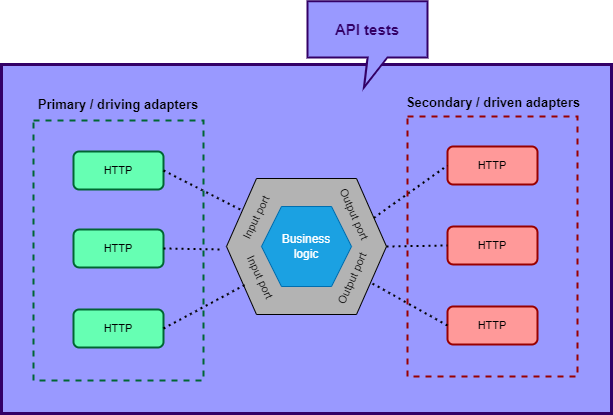

The diagram above was exported from draw.io. Its source (the exported page's mxGraphModel, read from the mxfile embedded in the PNG):
<mxGraphModel dx="693" dy="566" grid="1" gridSize="10" guides="1" tooltips="1" connect="1" arrows="1" fold="1" page="1" pageScale="1" pageWidth="827" pageHeight="1169" background="#FFFFFF" math="0" shadow="0">
  <root>
    <mxCell id="0" />
    <mxCell id="1" parent="0" />
    <mxCell id="33" value="" style="rounded=0;whiteSpace=wrap;html=1;strokeColor=#330066;strokeWidth=3;fillColor=#9999FF;" vertex="1" parent="1">
      <mxGeometry x="54" y="106" width="610" height="349" as="geometry" />
    </mxCell>
    <mxCell id="9" value="" style="shape=hexagon;perimeter=hexagonPerimeter2;whiteSpace=wrap;html=1;fixedSize=1;fillColor=#B3B3B3;size=30;" parent="1" vertex="1">
      <mxGeometry x="279" y="220" width="160" height="136" as="geometry" />
    </mxCell>
    <mxCell id="2" value="Business&lt;br&gt;logic" style="shape=hexagon;perimeter=hexagonPerimeter2;whiteSpace=wrap;html=1;fixedSize=1;fillColor=#1ba1e2;fontColor=#ffffff;strokeColor=#006EAF;" parent="1" vertex="1">
      <mxGeometry x="314" y="248" width="90" height="80" as="geometry" />
    </mxCell>
    <mxCell id="11" value="Input port" style="text;html=1;align=center;verticalAlign=middle;whiteSpace=wrap;rounded=0;fontColor=#000000;fontSize=11;rotation=65;" parent="1" vertex="1">
      <mxGeometry x="283" y="304" width="60" height="30" as="geometry" />
    </mxCell>
    <mxCell id="12" value="Input port" style="text;html=1;align=center;verticalAlign=middle;whiteSpace=wrap;rounded=0;fontColor=#000000;fontSize=11;rotation=296;" parent="1" vertex="1">
      <mxGeometry x="279" y="244" width="60" height="30" as="geometry" />
    </mxCell>
    <mxCell id="13" value="Output port" style="text;html=1;align=center;verticalAlign=middle;whiteSpace=wrap;rounded=0;fontColor=#000000;rotation=294;fontSize=11;" parent="1" vertex="1">
      <mxGeometry x="373" y="305" width="64" height="30" as="geometry" />
    </mxCell>
    <mxCell id="14" value="Output port" style="text;html=1;align=center;verticalAlign=middle;whiteSpace=wrap;rounded=0;fontColor=#000000;rotation=66;fontSize=11;" parent="1" vertex="1">
      <mxGeometry x="375" y="241" width="64" height="30" as="geometry" />
    </mxCell>
    <mxCell id="15" value="HTTP" style="rounded=1;whiteSpace=wrap;html=1;fontSize=11;fontColor=#000000;fillColor=#66FFB3;strokeColor=#006633;strokeWidth=2;" parent="1" vertex="1">
      <mxGeometry x="126" y="193" width="90" height="38" as="geometry" />
    </mxCell>
    <mxCell id="16" value="HTTP" style="rounded=1;whiteSpace=wrap;html=1;fontSize=11;fontColor=#000000;fillColor=#66FFB3;strokeColor=#006633;strokeWidth=2;" parent="1" vertex="1">
      <mxGeometry x="126" y="271" width="90" height="38" as="geometry" />
    </mxCell>
    <mxCell id="17" value="HTTP" style="rounded=1;whiteSpace=wrap;html=1;fontSize=11;fontColor=#000000;fillColor=#66FFB3;strokeColor=#006633;strokeWidth=2;" parent="1" vertex="1">
      <mxGeometry x="126" y="351" width="90" height="38" as="geometry" />
    </mxCell>
    <mxCell id="18" value="HTTP" style="rounded=1;whiteSpace=wrap;html=1;fontSize=11;fontColor=#000000;fillColor=#FF9999;strokeColor=#990000;strokeWidth=2;" parent="1" vertex="1">
      <mxGeometry x="500" y="188" width="90" height="38" as="geometry" />
    </mxCell>
    <mxCell id="19" value="HTTP" style="rounded=1;whiteSpace=wrap;html=1;fontSize=11;fontColor=#000000;fillColor=#FF9999;strokeColor=#990000;strokeWidth=2;" parent="1" vertex="1">
      <mxGeometry x="500" y="268" width="90" height="38" as="geometry" />
    </mxCell>
    <mxCell id="20" value="HTTP" style="rounded=1;whiteSpace=wrap;html=1;fontSize=11;fontColor=#000000;fillColor=#FF9999;strokeColor=#990000;strokeWidth=2;" parent="1" vertex="1">
      <mxGeometry x="500" y="348" width="90" height="38" as="geometry" />
    </mxCell>
    <mxCell id="22" value="" style="endArrow=none;dashed=1;html=1;dashPattern=1 2;strokeWidth=2;fontSize=11;fontColor=#000000;entryX=0.5;entryY=1;entryDx=0;entryDy=0;exitX=1;exitY=0.5;exitDx=0;exitDy=0;strokeColor=#000000;" parent="1" source="17" target="11" edge="1">
      <mxGeometry width="50" height="50" relative="1" as="geometry">
        <mxPoint x="320" y="418" as="sourcePoint" />
        <mxPoint x="370" y="368" as="targetPoint" />
      </mxGeometry>
    </mxCell>
    <mxCell id="24" value="" style="endArrow=none;dashed=1;html=1;dashPattern=1 2;strokeWidth=2;fontSize=11;fontColor=#000000;entryX=0;entryY=0.5;entryDx=0;entryDy=0;exitX=1;exitY=0.5;exitDx=0;exitDy=0;strokeColor=#000000;" parent="1" source="16" edge="1">
      <mxGeometry width="50" height="50" relative="1" as="geometry">
        <mxPoint x="226" y="380" as="sourcePoint" />
        <mxPoint x="275" y="291" as="targetPoint" />
      </mxGeometry>
    </mxCell>
    <mxCell id="25" value="" style="endArrow=none;dashed=1;html=1;dashPattern=1 2;strokeWidth=2;fontSize=11;fontColor=#000000;entryX=0.5;entryY=0;entryDx=0;entryDy=0;exitX=1;exitY=0.5;exitDx=0;exitDy=0;strokeColor=#000000;" parent="1" source="15" target="12" edge="1">
      <mxGeometry width="50" height="50" relative="1" as="geometry">
        <mxPoint x="230" y="297" as="sourcePoint" />
        <mxPoint x="289" y="298" as="targetPoint" />
      </mxGeometry>
    </mxCell>
    <mxCell id="26" value="" style="endArrow=none;dashed=1;html=1;dashPattern=1 2;strokeWidth=2;fontSize=11;fontColor=#000000;entryX=0;entryY=0.5;entryDx=0;entryDy=0;exitX=1;exitY=0.25;exitDx=0;exitDy=0;strokeColor=#000000;" parent="1" source="9" target="18" edge="1">
      <mxGeometry width="50" height="50" relative="1" as="geometry">
        <mxPoint x="230" y="219" as="sourcePoint" />
        <mxPoint x="305.5180893055126" y="262.4244327981638" as="targetPoint" />
      </mxGeometry>
    </mxCell>
    <mxCell id="27" value="" style="endArrow=none;dashed=1;html=1;dashPattern=1 2;strokeWidth=2;fontSize=11;fontColor=#000000;entryX=0;entryY=0.5;entryDx=0;entryDy=0;exitX=1;exitY=0.5;exitDx=0;exitDy=0;strokeColor=#000000;" parent="1" source="9" target="19" edge="1">
      <mxGeometry width="50" height="50" relative="1" as="geometry">
        <mxPoint x="240" y="229" as="sourcePoint" />
        <mxPoint x="315.5180893055126" y="272.4244327981638" as="targetPoint" />
      </mxGeometry>
    </mxCell>
    <mxCell id="28" value="" style="endArrow=none;dashed=1;html=1;dashPattern=1 2;strokeWidth=2;fontSize=11;fontColor=#000000;entryX=0.901;entryY=0.765;entryDx=0;entryDy=0;exitX=0;exitY=0.5;exitDx=0;exitDy=0;strokeColor=#000000;entryPerimeter=0;" parent="1" source="20" target="9" edge="1">
      <mxGeometry width="50" height="50" relative="1" as="geometry">
        <mxPoint x="250" y="239" as="sourcePoint" />
        <mxPoint x="325.5180893055126" y="282.4244327981638" as="targetPoint" />
      </mxGeometry>
    </mxCell>
    <mxCell id="29" value="" style="rounded=0;whiteSpace=wrap;html=1;fontSize=11;fontColor=#000000;strokeColor=#990000;strokeWidth=2;fillColor=none;dashed=1;" parent="1" vertex="1">
      <mxGeometry x="460" y="158" width="170" height="260" as="geometry" />
    </mxCell>
    <mxCell id="30" value="" style="rounded=0;whiteSpace=wrap;html=1;fontSize=11;fontColor=#000000;strokeColor=#006633;strokeWidth=2;fillColor=none;dashed=1;" parent="1" vertex="1">
      <mxGeometry x="86" y="162" width="170" height="260" as="geometry" />
    </mxCell>
    <mxCell id="31" value="Primary / driving adapters" style="text;html=1;strokeColor=none;fillColor=none;align=center;verticalAlign=middle;whiteSpace=wrap;rounded=0;dashed=1;fontSize=13;fontColor=#000000;fontStyle=1" parent="1" vertex="1">
      <mxGeometry x="86" y="131" width="170" height="30" as="geometry" />
    </mxCell>
    <mxCell id="32" value="Secondary / driven adapters" style="text;html=1;strokeColor=none;fillColor=none;align=center;verticalAlign=middle;whiteSpace=wrap;rounded=0;dashed=1;fontSize=13;fontColor=#000000;fontStyle=1" parent="1" vertex="1">
      <mxGeometry x="451" y="129" width="190" height="30" as="geometry" />
    </mxCell>
    <mxCell id="34" value="API tests" style="shape=callout;whiteSpace=wrap;html=1;perimeter=calloutPerimeter;fillColor=#9999FF;fontStyle=1;fontSize=15;fontColor=#330066;position2=0.47;strokeColor=#330066;strokeWidth=2;" vertex="1" parent="1">
      <mxGeometry x="360" y="42.75" width="120" height="86.25" as="geometry" />
    </mxCell>
  </root>
</mxGraphModel>